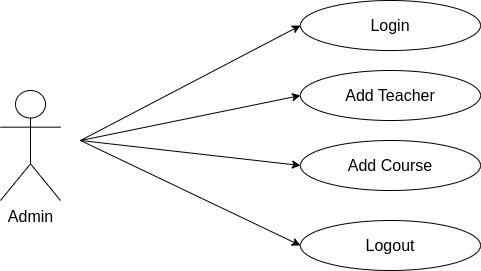

The diagram above was exported from draw.io. Its source (the exported page's mxGraphModel, read from the mxfile embedded in the PNG):
<mxGraphModel dx="1348" dy="761" grid="1" gridSize="10" guides="1" tooltips="1" connect="1" arrows="1" fold="1" page="1" pageScale="1" pageWidth="827" pageHeight="1169" math="0" shadow="0">
  <root>
    <mxCell id="0" />
    <mxCell id="1" parent="0" />
    <mxCell id="k0gqvw76UqxOU9o5WeRG-1" value="&lt;font style=&quot;font-size: 16px;&quot;&gt;Admin&lt;/font&gt;" style="shape=umlActor;verticalLabelPosition=bottom;verticalAlign=top;html=1;outlineConnect=0;" vertex="1" parent="1">
      <mxGeometry x="60" y="470" width="60" height="110" as="geometry" />
    </mxCell>
    <mxCell id="k0gqvw76UqxOU9o5WeRG-2" value="" style="endArrow=classic;html=1;rounded=0;entryX=0;entryY=0.5;entryDx=0;entryDy=0;" edge="1" parent="1" target="k0gqvw76UqxOU9o5WeRG-3">
      <mxGeometry width="50" height="50" relative="1" as="geometry">
        <mxPoint x="140" y="520" as="sourcePoint" />
        <mxPoint x="290" y="400" as="targetPoint" />
      </mxGeometry>
    </mxCell>
    <mxCell id="k0gqvw76UqxOU9o5WeRG-3" value="&lt;font style=&quot;font-size: 16px;&quot;&gt;Login&lt;/font&gt;" style="ellipse;whiteSpace=wrap;html=1;" vertex="1" parent="1">
      <mxGeometry x="360" y="380" width="180" height="50" as="geometry" />
    </mxCell>
    <mxCell id="k0gqvw76UqxOU9o5WeRG-4" value="&lt;font style=&quot;font-size: 16px;&quot;&gt;Add Teacher&lt;/font&gt;" style="ellipse;whiteSpace=wrap;html=1;" vertex="1" parent="1">
      <mxGeometry x="360" y="450" width="180" height="50" as="geometry" />
    </mxCell>
    <mxCell id="k0gqvw76UqxOU9o5WeRG-5" value="&lt;font style=&quot;font-size: 16px;&quot;&gt;Add Course&lt;/font&gt;" style="ellipse;whiteSpace=wrap;html=1;" vertex="1" parent="1">
      <mxGeometry x="360" y="520" width="180" height="50" as="geometry" />
    </mxCell>
    <mxCell id="k0gqvw76UqxOU9o5WeRG-6" value="&lt;font style=&quot;font-size: 16px;&quot;&gt;Logout&lt;/font&gt;" style="ellipse;whiteSpace=wrap;html=1;" vertex="1" parent="1">
      <mxGeometry x="360" y="600" width="180" height="50" as="geometry" />
    </mxCell>
    <mxCell id="k0gqvw76UqxOU9o5WeRG-7" value="" style="endArrow=classic;html=1;rounded=0;entryX=0;entryY=0.5;entryDx=0;entryDy=0;" edge="1" parent="1" target="k0gqvw76UqxOU9o5WeRG-4">
      <mxGeometry width="50" height="50" relative="1" as="geometry">
        <mxPoint x="140" y="520" as="sourcePoint" />
        <mxPoint x="370" y="375" as="targetPoint" />
      </mxGeometry>
    </mxCell>
    <mxCell id="k0gqvw76UqxOU9o5WeRG-8" value="" style="endArrow=classic;html=1;rounded=0;entryX=0;entryY=0.5;entryDx=0;entryDy=0;" edge="1" parent="1" target="k0gqvw76UqxOU9o5WeRG-5">
      <mxGeometry width="50" height="50" relative="1" as="geometry">
        <mxPoint x="140" y="520" as="sourcePoint" />
        <mxPoint x="370" y="445" as="targetPoint" />
      </mxGeometry>
    </mxCell>
    <mxCell id="k0gqvw76UqxOU9o5WeRG-9" value="" style="endArrow=classic;html=1;rounded=0;entryX=0;entryY=0.5;entryDx=0;entryDy=0;" edge="1" parent="1" target="k0gqvw76UqxOU9o5WeRG-6">
      <mxGeometry width="50" height="50" relative="1" as="geometry">
        <mxPoint x="140" y="520" as="sourcePoint" />
        <mxPoint x="370" y="505" as="targetPoint" />
      </mxGeometry>
    </mxCell>
  </root>
</mxGraphModel>